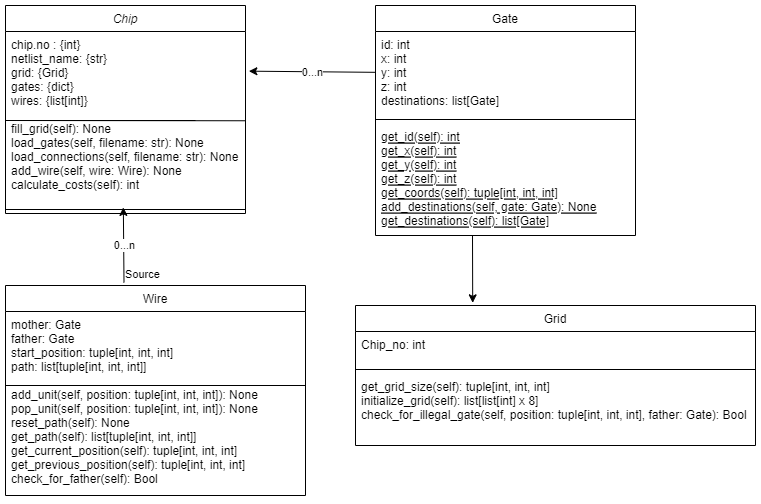

The diagram above was exported from draw.io. Its source (the exported page's mxGraphModel, read from the mxfile embedded in the PNG):
<mxGraphModel dx="993" dy="578" grid="1" gridSize="10" guides="1" tooltips="1" connect="1" arrows="1" fold="1" page="1" pageScale="1" pageWidth="827" pageHeight="1169" math="0" shadow="0">
  <root>
    <mxCell id="WIyWlLk6GJQsqaUBKTNV-0" />
    <mxCell id="WIyWlLk6GJQsqaUBKTNV-1" parent="WIyWlLk6GJQsqaUBKTNV-0" />
    <mxCell id="zkfFHV4jXpPFQw0GAbJ--0" value="Chip" style="swimlane;fontStyle=2;align=center;verticalAlign=top;childLayout=stackLayout;horizontal=1;startSize=26;horizontalStack=0;resizeParent=1;resizeLast=0;collapsible=1;marginBottom=0;rounded=0;shadow=0;strokeWidth=1;" parent="WIyWlLk6GJQsqaUBKTNV-1" vertex="1">
      <mxGeometry x="190" y="110" width="240" height="208" as="geometry">
        <mxRectangle x="230" y="140" width="160" height="26" as="alternateBounds" />
      </mxGeometry>
    </mxCell>
    <mxCell id="czlipG0RkY9Fm-97Qk5y-7" value="" style="endArrow=none;html=1;rounded=0;entryX=1;entryY=0.513;entryDx=0;entryDy=0;entryPerimeter=0;" edge="1" parent="zkfFHV4jXpPFQw0GAbJ--0" target="zkfFHV4jXpPFQw0GAbJ--1">
      <mxGeometry width="50" height="50" relative="1" as="geometry">
        <mxPoint x="190" y="115" as="sourcePoint" />
        <mxPoint x="150" y="150" as="targetPoint" />
        <Array as="points">
          <mxPoint y="115" />
        </Array>
      </mxGeometry>
    </mxCell>
    <mxCell id="zkfFHV4jXpPFQw0GAbJ--1" value="chip.no : {int}&#10;netlist_name: {str}&#10;grid: {Grid}&#10;gates: {dict}&#10;wires: {list[int]}&#10;&#10;fill_grid(self): None&#10;load_gates(self, filename: str): None&#10;load_connections(self, filename: str): None&#10;add_wire(self, wire: Wire): None&#10;calculate_costs(self): int&#10;" style="text;align=left;verticalAlign=top;spacingLeft=4;spacingRight=4;overflow=hidden;rotatable=0;points=[[0,0.5],[1,0.5]];portConstraint=eastwest;" parent="zkfFHV4jXpPFQw0GAbJ--0" vertex="1">
      <mxGeometry y="26" width="240" height="174" as="geometry" />
    </mxCell>
    <mxCell id="zkfFHV4jXpPFQw0GAbJ--4" value="" style="line;html=1;strokeWidth=1;align=left;verticalAlign=middle;spacingTop=-1;spacingLeft=3;spacingRight=3;rotatable=0;labelPosition=right;points=[];portConstraint=eastwest;" parent="zkfFHV4jXpPFQw0GAbJ--0" vertex="1">
      <mxGeometry y="200" width="240" height="8" as="geometry" />
    </mxCell>
    <mxCell id="zkfFHV4jXpPFQw0GAbJ--6" value="Gate" style="swimlane;fontStyle=0;align=center;verticalAlign=top;childLayout=stackLayout;horizontal=1;startSize=26;horizontalStack=0;resizeParent=1;resizeLast=0;collapsible=1;marginBottom=0;rounded=0;shadow=0;strokeWidth=1;" parent="WIyWlLk6GJQsqaUBKTNV-1" vertex="1">
      <mxGeometry x="560" y="110" width="260" height="230" as="geometry">
        <mxRectangle x="130" y="380" width="160" height="26" as="alternateBounds" />
      </mxGeometry>
    </mxCell>
    <mxCell id="zkfFHV4jXpPFQw0GAbJ--7" value="id: int&#10;x: int&#10;y: int&#10;z: int&#10;destinations: list[Gate]" style="text;align=left;verticalAlign=top;spacingLeft=4;spacingRight=4;overflow=hidden;rotatable=0;points=[[0,0.5],[1,0.5]];portConstraint=eastwest;" parent="zkfFHV4jXpPFQw0GAbJ--6" vertex="1">
      <mxGeometry y="26" width="260" height="84" as="geometry" />
    </mxCell>
    <mxCell id="zkfFHV4jXpPFQw0GAbJ--9" value="" style="line;html=1;strokeWidth=1;align=left;verticalAlign=middle;spacingTop=-1;spacingLeft=3;spacingRight=3;rotatable=0;labelPosition=right;points=[];portConstraint=eastwest;" parent="zkfFHV4jXpPFQw0GAbJ--6" vertex="1">
      <mxGeometry y="110" width="260" height="8" as="geometry" />
    </mxCell>
    <mxCell id="zkfFHV4jXpPFQw0GAbJ--10" value="get_id(self): int&#10;get_x(self): int&#10;get_y(self): int&#10;get_z(self): int&#10;get_coords(self): tuple[int, int, int]&#10;add_destinations(self, gate: Gate): None&#10;get_destinations(self): list[Gate]&#10;" style="text;align=left;verticalAlign=top;spacingLeft=4;spacingRight=4;overflow=hidden;rotatable=0;points=[[0,0.5],[1,0.5]];portConstraint=eastwest;fontStyle=4" parent="zkfFHV4jXpPFQw0GAbJ--6" vertex="1">
      <mxGeometry y="118" width="260" height="102" as="geometry" />
    </mxCell>
    <mxCell id="zkfFHV4jXpPFQw0GAbJ--13" value="Wire" style="swimlane;fontStyle=0;align=center;verticalAlign=top;childLayout=stackLayout;horizontal=1;startSize=26;horizontalStack=0;resizeParent=1;resizeLast=0;collapsible=1;marginBottom=0;rounded=0;shadow=0;strokeWidth=1;" parent="WIyWlLk6GJQsqaUBKTNV-1" vertex="1">
      <mxGeometry x="190" y="390" width="300" height="210" as="geometry">
        <mxRectangle x="340" y="380" width="170" height="26" as="alternateBounds" />
      </mxGeometry>
    </mxCell>
    <mxCell id="zkfFHV4jXpPFQw0GAbJ--14" value="mother: Gate&#10;father: Gate&#10;start_position: tuple[int, int, int]&#10;path: list[tuple[int, int, int]]&#10;&#10;add_unit(self, position: tuple[int, int, int]): None&#10;pop_unit(self, position: tuple[int, int, int]): None&#10;reset_path(self): None&#10;get_path(self): list[tuple[int, int, int]]&#10;get_current_position(self): tuple[int, int, int]&#10;get_previous_position(self): tuple[int, int, int]&#10;check_for_father(self): Bool" style="text;align=left;verticalAlign=top;spacingLeft=4;spacingRight=4;overflow=hidden;rotatable=0;points=[[0,0.5],[1,0.5]];portConstraint=eastwest;" parent="zkfFHV4jXpPFQw0GAbJ--13" vertex="1">
      <mxGeometry y="26" width="300" height="184" as="geometry" />
    </mxCell>
    <mxCell id="zkfFHV4jXpPFQw0GAbJ--17" value="Grid" style="swimlane;fontStyle=0;align=center;verticalAlign=top;childLayout=stackLayout;horizontal=1;startSize=26;horizontalStack=0;resizeParent=1;resizeLast=0;collapsible=1;marginBottom=0;rounded=0;shadow=0;strokeWidth=1;" parent="WIyWlLk6GJQsqaUBKTNV-1" vertex="1">
      <mxGeometry x="540" y="410" width="400" height="140" as="geometry">
        <mxRectangle x="550" y="140" width="160" height="26" as="alternateBounds" />
      </mxGeometry>
    </mxCell>
    <mxCell id="zkfFHV4jXpPFQw0GAbJ--18" value="Chip_no: int&#10;&#10;" style="text;align=left;verticalAlign=top;spacingLeft=4;spacingRight=4;overflow=hidden;rotatable=0;points=[[0,0.5],[1,0.5]];portConstraint=eastwest;" parent="zkfFHV4jXpPFQw0GAbJ--17" vertex="1">
      <mxGeometry y="26" width="400" height="34" as="geometry" />
    </mxCell>
    <mxCell id="zkfFHV4jXpPFQw0GAbJ--23" value="" style="line;html=1;strokeWidth=1;align=left;verticalAlign=middle;spacingTop=-1;spacingLeft=3;spacingRight=3;rotatable=0;labelPosition=right;points=[];portConstraint=eastwest;" parent="zkfFHV4jXpPFQw0GAbJ--17" vertex="1">
      <mxGeometry y="60" width="400" height="8" as="geometry" />
    </mxCell>
    <mxCell id="zkfFHV4jXpPFQw0GAbJ--24" value="get_grid_size(self): tuple[int, int, int]&#10;initialize_grid(self): list[list[int] x 8]&#10;check_for_illegal_gate(self, position: tuple[int, int, int], father: Gate): Bool&#10;" style="text;align=left;verticalAlign=top;spacingLeft=4;spacingRight=4;overflow=hidden;rotatable=0;points=[[0,0.5],[1,0.5]];portConstraint=eastwest;" parent="zkfFHV4jXpPFQw0GAbJ--17" vertex="1">
      <mxGeometry y="68" width="400" height="62" as="geometry" />
    </mxCell>
    <mxCell id="czlipG0RkY9Fm-97Qk5y-32" value="" style="endArrow=classic;html=1;rounded=0;entryX=1.014;entryY=0.228;entryDx=0;entryDy=0;entryPerimeter=0;" edge="1" parent="WIyWlLk6GJQsqaUBKTNV-1" source="zkfFHV4jXpPFQw0GAbJ--7" target="zkfFHV4jXpPFQw0GAbJ--1">
      <mxGeometry relative="1" as="geometry">
        <mxPoint x="440" y="140" as="sourcePoint" />
        <mxPoint x="540" y="140" as="targetPoint" />
      </mxGeometry>
    </mxCell>
    <mxCell id="czlipG0RkY9Fm-97Qk5y-33" value="0...n" style="edgeLabel;resizable=0;html=1;align=center;verticalAlign=middle;" connectable="0" vertex="1" parent="czlipG0RkY9Fm-97Qk5y-32">
      <mxGeometry relative="1" as="geometry" />
    </mxCell>
    <mxCell id="czlipG0RkY9Fm-97Qk5y-35" value="" style="endArrow=classic;html=1;rounded=0;exitX=0.395;exitY=-0.014;exitDx=0;exitDy=0;exitPerimeter=0;entryX=0.491;entryY=0.237;entryDx=0;entryDy=0;entryPerimeter=0;" edge="1" parent="WIyWlLk6GJQsqaUBKTNV-1" source="zkfFHV4jXpPFQw0GAbJ--13" target="zkfFHV4jXpPFQw0GAbJ--4">
      <mxGeometry relative="1" as="geometry">
        <mxPoint x="470" y="350" as="sourcePoint" />
        <mxPoint x="630" y="350" as="targetPoint" />
      </mxGeometry>
    </mxCell>
    <mxCell id="czlipG0RkY9Fm-97Qk5y-36" value="0...n" style="edgeLabel;resizable=0;html=1;align=center;verticalAlign=middle;" connectable="0" vertex="1" parent="czlipG0RkY9Fm-97Qk5y-35">
      <mxGeometry relative="1" as="geometry">
        <mxPoint as="offset" />
      </mxGeometry>
    </mxCell>
    <mxCell id="czlipG0RkY9Fm-97Qk5y-37" value="Source" style="edgeLabel;resizable=0;html=1;align=left;verticalAlign=bottom;" connectable="0" vertex="1" parent="czlipG0RkY9Fm-97Qk5y-35">
      <mxGeometry x="-1" relative="1" as="geometry" />
    </mxCell>
    <mxCell id="czlipG0RkY9Fm-97Qk5y-38" value="" style="endArrow=none;html=1;rounded=0;" edge="1" parent="WIyWlLk6GJQsqaUBKTNV-1" source="zkfFHV4jXpPFQw0GAbJ--14">
      <mxGeometry width="50" height="50" relative="1" as="geometry">
        <mxPoint x="360" y="420" as="sourcePoint" />
        <mxPoint x="490" y="490" as="targetPoint" />
        <Array as="points">
          <mxPoint x="190" y="490" />
        </Array>
      </mxGeometry>
    </mxCell>
    <mxCell id="czlipG0RkY9Fm-97Qk5y-39" value="" style="endArrow=classic;html=1;rounded=0;entryX=0.293;entryY=-0.019;entryDx=0;entryDy=0;entryPerimeter=0;" edge="1" parent="WIyWlLk6GJQsqaUBKTNV-1" target="zkfFHV4jXpPFQw0GAbJ--17">
      <mxGeometry relative="1" as="geometry">
        <mxPoint x="657" y="340" as="sourcePoint" />
        <mxPoint x="680" y="350" as="targetPoint" />
      </mxGeometry>
    </mxCell>
  </root>
</mxGraphModel>